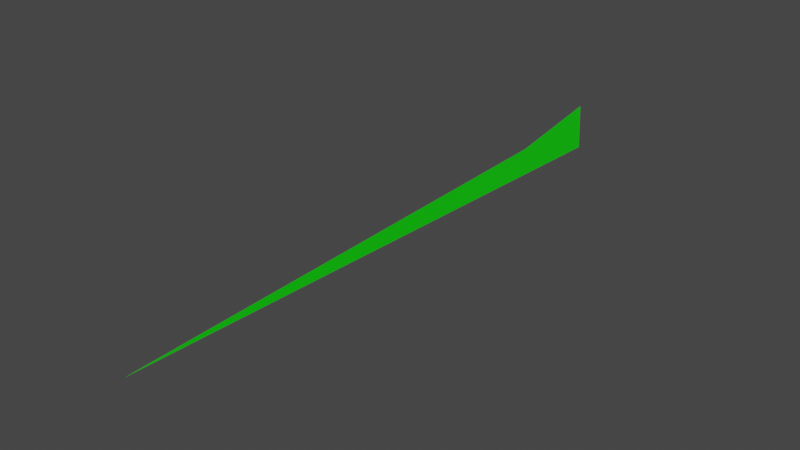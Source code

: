 # Source: grassblade.blend  (saved by Blender 3.6.13; exported with 4.5.12 LTS)
import bpy
from mathutils import Matrix  # noqa: F401  (used for matrix-valued properties, if any)

bpy.ops.wm.read_factory_settings(use_empty=True)
scene = bpy.context.scene
scene.name = 'Scene'

# ---- collections
col_collection = bpy.data.collections.new('Collection'); scene.collection.children.link(col_collection)

# ---- materials (node trees are filled in below, after node groups)
mat_material_002 = bpy.data.materials.new('Material.002')
mat_material_002.use_transparent_shadow = False
mat_material_003 = bpy.data.materials.new('Material.003')
mat_material_003.use_transparent_shadow = False
mat_material_004 = bpy.data.materials.new('Material.004')
mat_material_004.use_transparent_shadow = False
mat_material_005 = bpy.data.materials.new('Material.005')
mat_material_005.use_transparent_shadow = False
mat_material_006 = bpy.data.materials.new('Material.006')
mat_material_006.use_transparent_shadow = False
mat_material_007 = bpy.data.materials.new('Material.007')
mat_material_007.use_transparent_shadow = False

# ---- material node trees
mat_material_002.use_nodes = True; mat_material_002.node_tree.nodes.clear()
_N = mat_material_002.node_tree.nodes; _L = mat_material_002.node_tree.links
n0 = _N.new('ShaderNodeBsdfPrincipled'); n0.name = 'Principled BSDF'; n0.location = (10, 300)
n0.distribution = 'GGX'
n0.subsurface_method = 'RANDOM_WALK_SKIN'
n0.inputs[0].default_value = (0.01357, 0.01484, 0.8, 1.0)
n0.inputs[3].default_value = 1.45
n0.inputs[27].default_value = (0.0, 0.0, 0.0, 1.0)
n0.inputs[28].default_value = 1.0
n1 = _N.new('ShaderNodeOutputMaterial'); n1.name = 'Material Output'; n1.location = (300, 300)
_L.new(n0.outputs[0], n1.inputs[0])
n1.is_active_output = True
mat_material_003.use_nodes = True; mat_material_003.node_tree.nodes.clear()
_N = mat_material_003.node_tree.nodes; _L = mat_material_003.node_tree.links
n0 = _N.new('ShaderNodeBsdfPrincipled'); n0.name = 'Principled BSDF'; n0.location = (10, 300)
n0.distribution = 'GGX'
n0.subsurface_method = 'RANDOM_WALK_SKIN'
n0.inputs[0].default_value = (0.8, 0.0, 0.1601, 1.0)
n0.inputs[3].default_value = 1.45
n0.inputs[27].default_value = (0.0, 0.0, 0.0, 1.0)
n0.inputs[28].default_value = 1.0
n1 = _N.new('ShaderNodeOutputMaterial'); n1.name = 'Material Output'; n1.location = (300, 300)
_L.new(n0.outputs[0], n1.inputs[0])
n1.is_active_output = True
mat_material_004.use_nodes = True; mat_material_004.node_tree.nodes.clear()
_N = mat_material_004.node_tree.nodes; _L = mat_material_004.node_tree.links
n0 = _N.new('ShaderNodeBsdfPrincipled'); n0.name = 'Principled BSDF'; n0.location = (10, 300)
n0.distribution = 'GGX'
n0.subsurface_method = 'RANDOM_WALK_SKIN'
n0.inputs[0].default_value = (0.6667, 0.0, 0.8, 1.0)
n0.inputs[3].default_value = 1.45
n0.inputs[27].default_value = (0.0, 0.0, 0.0, 1.0)
n0.inputs[28].default_value = 1.0
n1 = _N.new('ShaderNodeOutputMaterial'); n1.name = 'Material Output'; n1.location = (300, 300)
_L.new(n0.outputs[0], n1.inputs[0])
n1.is_active_output = True
mat_material_005.use_nodes = True; mat_material_005.node_tree.nodes.clear()
_N = mat_material_005.node_tree.nodes; _L = mat_material_005.node_tree.links
n0 = _N.new('ShaderNodeBsdfPrincipled'); n0.name = 'Principled BSDF'; n0.location = (10, 300)
n0.distribution = 'GGX'
n0.subsurface_method = 'RANDOM_WALK_SKIN'
n0.inputs[3].default_value = 1.45
n0.inputs[27].default_value = (0.0, 0.0, 0.0, 1.0)
n0.inputs[28].default_value = 1.0
n1 = _N.new('ShaderNodeOutputMaterial'); n1.name = 'Material Output'; n1.location = (300, 300)
_L.new(n0.outputs[0], n1.inputs[0])
n1.is_active_output = True
mat_material_006.use_nodes = True; mat_material_006.node_tree.nodes.clear()
_N = mat_material_006.node_tree.nodes; _L = mat_material_006.node_tree.links
n0 = _N.new('ShaderNodeBsdfPrincipled'); n0.name = 'Principled BSDF'; n0.location = (10, 300)
n0.distribution = 'GGX'
n0.subsurface_method = 'RANDOM_WALK_SKIN'
n0.inputs[0].default_value = (0.002382, 0.8, 0.0, 1.0)
n0.inputs[3].default_value = 1.45
n0.inputs[27].default_value = (0.0, 0.0, 0.0, 1.0)
n0.inputs[28].default_value = 1.0
n1 = _N.new('ShaderNodeOutputMaterial'); n1.name = 'Material Output'; n1.location = (300, 300)
_L.new(n0.outputs[0], n1.inputs[0])
n1.is_active_output = True
mat_material_007.use_nodes = True; mat_material_007.node_tree.nodes.clear()
_N = mat_material_007.node_tree.nodes; _L = mat_material_007.node_tree.links
n0 = _N.new('ShaderNodeBsdfPrincipled'); n0.name = 'Principled BSDF'; n0.location = (10, 300)
n0.distribution = 'GGX'
n0.subsurface_method = 'RANDOM_WALK_SKIN'
n0.inputs[0].default_value = (0.0, 0.0, 0.0, 1.0)
n0.inputs[3].default_value = 1.45
n0.inputs[27].default_value = (0.0, 0.0, 0.0, 1.0)
n0.inputs[28].default_value = 1.0
n1 = _N.new('ShaderNodeOutputMaterial'); n1.name = 'Material Output'; n1.location = (300, 300)
_L.new(n0.outputs[0], n1.inputs[0])
n1.is_active_output = True

# ---- world
world_world = bpy.data.worlds.new('World'); scene.world = world_world
world_world.use_nodes = True; world_world.node_tree.nodes.clear()
_N = world_world.node_tree.nodes; _L = world_world.node_tree.links
n0 = _N.new('ShaderNodeOutputWorld'); n0.name = 'World Output'; n0.location = (300, 300)
n1 = _N.new('ShaderNodeBackground'); n1.name = 'Background'; n1.location = (10, 300)
n1.inputs[0].default_value = (0.05088, 0.05088, 0.05088, 1.0)
_L.new(n1.outputs[0], n0.inputs[0])
n0.is_active_output = True
world_world.color = (0.05088, 0.05088, 0.05088)
world_world.use_sun_shadow = False
world_world.sun_shadow_jitter_overblur = 0.0

# ---- meshes
me_cube_001 = bpy.data.meshes.new('Cube.001')
me_cube_001.from_pydata([(-0.006271, -0.237, -0.006541), (-0.006271, -0.04162, -0.00267), (-0.006271, -0.0003043, -0.01539), (-0.006271, -0.001666, 0.003457)], [], [(0, 1, 3, 2)])
me_cube_001.polygons.foreach_set('material_index', [4])
_uv = me_cube_001.uv_layers.new(name='UVMap')
_uv.uv.foreach_set('vector', [2.821e-05, 2.813e-05, 0.04718, 0.8237, 0.07933, 0.9913, 2.816e-05, 1.0])
me_cube_001.materials.append(mat_material_002)
me_cube_001.materials.append(mat_material_003)
me_cube_001.materials.append(mat_material_004)
me_cube_001.materials.append(mat_material_005)
me_cube_001.materials.append(mat_material_006)
me_cube_001.materials.append(mat_material_007)
me_cube_001.update()

# ---- objects
ob_cube = bpy.data.objects.new('Cube', me_cube_001)

# ---- transforms, parenting, visibility, modifiers, constraints
ob_cube.location = (0.0, 0.0, 0.0)

# ---- collection membership
col_collection.objects.link(ob_cube)

# ---- scene / render settings (as saved in the file)
scene.frame_start = 1; scene.frame_end = 250; scene.frame_set(1)
scene.render.engine = 'BLENDER_EEVEE_NEXT'
scene.cycles.sampling_pattern = 'TABULATED_SOBOL'
scene.view_settings.view_transform = 'Filmic'
bpy.context.view_layer.update()

# ---- added for rendering (the .blend has no active camera and no usable light): camera, sun
cam_auto = bpy.data.cameras.new('AutoCamera')
cam_auto.lens = 50.0
cam_auto.sensor_width = 36.0
cam_auto.clip_end = 1000.0
ob_auto_camera = bpy.data.objects.new('AutoCamera', cam_auto)
scene.collection.objects.link(ob_auto_camera)
ob_auto_camera.location = (0.213422, -0.382285, 0.169787)
ob_auto_camera.rotation_euler = (1.09748, -7.21219e-08, 0.694738)
scene.camera = ob_auto_camera
light_auto_sun = bpy.data.lights.new('AutoSun', 'SUN')
light_auto_sun.energy = 3.0
light_auto_sun.angle = 0.0523599
ob_auto_sun = bpy.data.objects.new('AutoSun', light_auto_sun)
scene.collection.objects.link(ob_auto_sun)
ob_auto_sun.rotation_euler = (0.872665, 0.174533, 0.523599)
bpy.context.view_layer.update()
